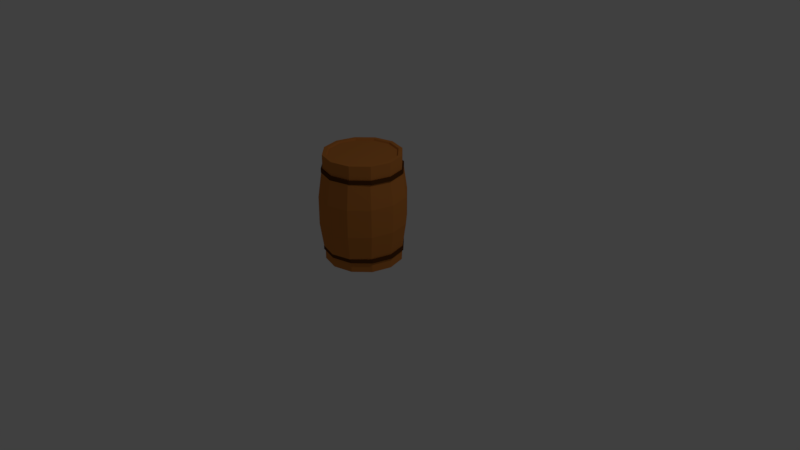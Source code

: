 # Source: galon1.blend  (saved by Blender 2.78.0; exported with 4.5.12 LTS)
import bpy
from mathutils import Matrix  # noqa: F401  (used for matrix-valued properties, if any)

bpy.ops.wm.read_factory_settings(use_empty=True)
scene = bpy.context.scene
scene.name = 'Scene'

# ---- collections
col_collection_1 = bpy.data.collections.new('Collection 1'); scene.collection.children.link(col_collection_1)

# ---- materials (node trees are filled in below, after node groups)
mat_kayu2 = bpy.data.materials.new('kayu2')
mat_kayu2.alpha_threshold = 0.0
mat_kayu2.use_transparent_shadow = False
mat_kayu2.diffuse_color = (0.5926, 0.2077, 0.04331, 1.0)
mat_kayu2.roughness = 0.5
mat_kayu3 = bpy.data.materials.new('kayu3')
mat_kayu3.alpha_threshold = 0.0
mat_kayu3.use_transparent_shadow = False
mat_kayu3.diffuse_color = (0.1046, 0.03689, 0.007499, 1.0)
mat_kayu3.roughness = 0.5

# ---- material node trees

# ---- world
world_world = bpy.data.worlds.new('World'); scene.world = world_world
world_world.color = (0.05088, 0.05088, 0.05088)
world_world.use_sun_shadow = False
world_world.sun_shadow_jitter_overblur = 0.0
world_world.cycles.sampling_method = 'MANUAL'

# ---- cameras
cam_camera = bpy.data.cameras.new('Camera')
cam_camera.clip_end = 100.0
cam_camera.lens = 35.0
cam_camera.sensor_width = 32.0
cam_camera.sensor_height = 18.0
cam_camera.ortho_scale = 7.314
cam_camera.dof.focus_distance = 0.0
cam_camera.dof.aperture_fstop = 128.0

# ---- lights
light_lamp = bpy.data.lights.new('Lamp', 'POINT')
light_lamp.transmission_factor = 0.0
light_lamp.cutoff_distance = 30.0
light_lamp.energy = 100.0
light_lamp.shadow_buffer_clip_start = 1.001
light_lamp.shadow_soft_size = 0.1
light_lamp.shadow_maximum_resolution = 0.006
light_lamp.use_absolute_resolution = True

# ---- meshes
me_circle = bpy.data.meshes.new('Circle')
me_circle.from_pydata([(0.0, 1.0, 0.0), (-0.5, 0.866, 0.0), (-0.866, 0.5, 0.0), (-1.0, -4.371e-08, 0.0), (-0.866, -0.5, 0.0), (-0.5, -0.866, 0.0), (-1.51e-07, -1.0, 0.0), (0.5, -0.866, 0.0), (0.866, -0.5, 0.0), (1.0, -4.649e-07, 0.0), (0.866, 0.5, 0.0), (0.5, 0.866, 0.0), (0.0, 1.0, 0.2684), (-0.5, 0.866, 0.2684), (-0.866, 0.5, 0.2684), (-1.0, -4.371e-08, 0.2684), (-0.866, -0.5, 0.2684), (-0.5, -0.866, 0.2684), (-1.51e-07, -1.0, 0.2684), (0.5, -0.866, 0.2684), (0.866, -0.5, 0.2684), (1.0, -4.649e-07, 0.2684), (0.866, 0.5, 0.2684), (0.5, 0.866, 0.2684), (0.0, 1.05, 0.3684), (-0.5, 0.9093, 0.3684), (-0.866, 0.525, 0.3684), (-1.0, -3.919e-08, 0.3684), (-0.866, -0.525, 0.3684), (-0.5, -0.9093, 0.3684), (-1.51e-07, -1.05, 0.3684), (0.5, -0.9093, 0.3684), (0.866, -0.525, 0.3684), (1.0, -4.815e-07, 0.3684), (0.866, 0.525, 0.3684), (0.5, 0.9093, 0.3684), (0.0, 1.05, 2.368), (-0.5, 0.9093, 2.368), (-0.866, 0.525, 2.368), (-1.0, -3.919e-08, 2.368), (-0.866, -0.525, 2.368), (-0.5, -0.9093, 2.368), (-1.51e-07, -1.05, 2.368), (0.5, -0.9093, 2.368), (0.866, -0.525, 2.368), (1.0, -4.815e-07, 2.368), (0.866, 0.525, 2.368), (0.5, 0.9093, 2.368), (0.0, 1.0, 2.468), (-0.5, 0.866, 2.468), (-0.866, 0.5, 2.468), (-1.0, -4.371e-08, 2.468), (-0.866, -0.5, 2.468), (-0.5, -0.866, 2.468), (-1.51e-07, -1.0, 2.468), (0.5, -0.866, 2.468), (0.866, -0.5, 2.468), (1.0, -4.649e-07, 2.468), (0.866, 0.5, 2.468), (0.5, 0.866, 2.468), (0.0, 1.0, 2.822), (-0.5, 0.866, 2.822), (-0.866, 0.5, 2.822), (-1.0, -4.371e-08, 2.822), (-0.866, -0.5, 2.822), (-0.5, -0.866, 2.822), (-1.51e-07, -1.0, 2.822), (0.5, -0.866, 2.822), (0.866, -0.5, 2.822), (1.0, -4.649e-07, 2.822), (0.866, 0.5, 2.822), (0.5, 0.866, 2.822), (9.934e-10, 0.9, 2.822), (-0.45, 0.7794, 2.822), (-0.7794, 0.45, 2.822), (-0.9, -5.325e-08, 2.822), (-0.7794, -0.45, 2.822), (-0.45, -0.7794, 2.822), (-1.349e-07, -0.9, 2.822), (0.45, -0.7794, 2.822), (0.7794, -0.45, 2.822), (0.9, -4.323e-07, 2.822), (0.7794, 0.45, 2.822), (0.45, 0.7794, 2.822), (-0.45, 0.7794, 0.0), (9.934e-10, 0.9, 0.0), (-0.7794, 0.45, 0.0), (-0.9, -5.325e-08, 0.0), (-0.7794, -0.45, 0.0), (-0.45, -0.7794, 0.0), (-1.349e-07, -0.9, 0.0), (0.45, -0.7794, 0.0), (0.7794, -0.45, 0.0), (0.9, -4.323e-07, 0.0), (0.7794, 0.45, 0.0), (0.45, 0.7794, 0.0), (-0.4365, 0.756, 2.78), (2.156e-09, 0.873, 2.78), (-0.756, 0.4365, 2.78), (-0.873, -5.575e-08, 2.78), (-0.756, -0.4365, 2.78), (-0.4365, -0.756, 2.78), (-1.297e-07, -0.873, 2.78), (0.4365, -0.756, 2.78), (0.756, -0.4365, 2.78), (0.873, -4.235e-07, 2.78), (0.756, 0.4365, 2.78), (0.4365, 0.756, 2.78), (-0.4365, 0.756, 0.04233), (2.156e-09, 0.873, 0.04233), (-0.756, 0.4365, 0.04233), (-0.873, -5.575e-08, 0.04233), (-0.756, -0.4365, 0.04233), (-0.4365, -0.756, 0.04233), (-1.297e-07, -0.873, 0.04233), (0.4365, -0.756, 0.04233), (0.756, -0.4365, 0.04233), (0.873, -4.235e-07, 0.04233), (0.756, 0.4365, 0.04233), (0.4365, 0.756, 0.04233), (-0.52, 0.9007, 2.366), (-1.987e-10, 1.04, 2.366), (-0.9007, 0.52, 2.366), (-1.04, -4.01e-08, 2.366), (-0.9007, -0.52, 2.366), (-0.52, -0.9007, 2.366), (-1.572e-07, -1.04, 2.366), (0.52, -0.9007, 2.366), (0.9007, -0.52, 2.366), (1.04, -4.781e-07, 2.366), (0.9007, 0.52, 2.366), (0.52, 0.9007, 2.366), (-0.52, 0.9007, 2.47), (-1.987e-10, 1.04, 2.47), (-0.9007, 0.52, 2.47), (-1.04, -4.01e-08, 2.47), (-0.9007, -0.52, 2.47), (-0.52, -0.9007, 2.47), (-1.572e-07, -1.04, 2.47), (0.52, -0.9007, 2.47), (0.9007, -0.52, 2.47), (1.04, -4.781e-07, 2.47), (0.9007, 0.52, 2.47), (0.52, 0.9007, 2.47), (-0.52, 0.9007, 0.2664), (-1.987e-10, 1.04, 0.2664), (-0.9007, 0.52, 0.2664), (-1.04, -4.01e-08, 0.2664), (-0.9007, -0.52, 0.2664), (-0.52, -0.9007, 0.2664), (-1.572e-07, -1.04, 0.2664), (0.52, -0.9007, 0.2664), (0.9007, -0.52, 0.2664), (1.04, -4.781e-07, 0.2664), (0.9007, 0.52, 0.2664), (0.52, 0.9007, 0.2664), (-0.52, 0.9007, 0.3704), (-1.987e-10, 1.04, 0.3704), (-0.9007, 0.52, 0.3704), (-1.04, -4.01e-08, 0.3704), (-0.9007, -0.52, 0.3704), (-0.52, -0.9007, 0.3704), (-1.572e-07, -1.04, 0.3704), (0.52, -0.9007, 0.3704), (0.9007, -0.52, 0.3704), (1.04, -4.781e-07, 0.3704), (0.9007, 0.52, 0.3704), (0.52, 0.9007, 0.3704), (-1.736e-09, 1.142, 1.006), (-1.736e-09, 1.142, 1.731), (-0.5437, 0.9888, 1.731), (-0.5437, 0.9888, 1.006), (0.5437, -0.9888, 1.006), (0.5437, -0.9888, 1.731), (0.9417, -0.5709, 1.731), (0.9417, -0.5709, 1.006), (-0.9417, -0.5709, 1.006), (-0.9417, -0.5709, 1.731), (-0.5437, -0.9888, 1.731), (-0.5437, -0.9888, 1.006), (0.5437, 0.9888, 1.006), (0.5437, 0.9888, 1.731), (-0.9417, 0.5709, 1.731), (-0.9417, 0.5709, 1.006), (1.087, -5.096e-07, 1.731), (1.087, -5.096e-07, 1.006), (-1.659e-07, -1.142, 1.731), (-1.659e-07, -1.142, 1.006), (-1.087, -2.873e-08, 1.731), (-1.087, -2.873e-08, 1.006), (0.9417, 0.5709, 1.731), (0.9417, 0.5709, 1.006)], [], [(3, 2, 14, 15), (10, 9, 21, 22), (7, 6, 18, 19), (4, 3, 15, 16), (11, 10, 22, 23), (1, 0, 12, 13), (8, 7, 19, 20), (5, 4, 16, 17), (0, 11, 23, 12), (2, 1, 13, 14), (9, 8, 20, 21), (6, 5, 17, 18), (2, 3, 87, 86), (24, 25, 156, 157), (22, 21, 153, 154), (31, 32, 164, 163), (14, 13, 144, 146), (21, 20, 152, 153), (30, 31, 163, 162), (13, 12, 145, 144), (20, 19, 151, 152), (29, 30, 162, 161), (19, 18, 150, 151), (28, 29, 161, 160), (35, 24, 157, 167), (170, 169, 36, 37), (174, 173, 43, 44), (178, 177, 40, 41), (169, 181, 47, 36), (182, 170, 37, 38), (184, 174, 44, 45), (186, 178, 41, 42), (188, 182, 38, 39), (190, 184, 45, 46), (173, 186, 42, 43), (177, 188, 39, 40), (181, 190, 46, 47), (58, 59, 143, 142), (41, 40, 124, 125), (50, 51, 135, 134), (36, 47, 131, 121), (57, 58, 142, 141), (40, 39, 123, 124), (49, 50, 134, 132), (47, 46, 130, 131), (56, 57, 141, 140), (39, 38, 122, 123), (48, 49, 132, 133), (46, 45, 129, 130), (52, 51, 63, 64), (59, 58, 70, 71), (49, 48, 60, 61), (56, 55, 67, 68), (53, 52, 64, 65), (48, 59, 71, 60), (50, 49, 61, 62), (57, 56, 68, 69), (54, 53, 65, 66), (51, 50, 62, 63), (58, 57, 69, 70), (55, 54, 66, 67), (64, 63, 75, 76), (86, 87, 111, 110), (71, 70, 82, 83), (61, 60, 72, 73), (68, 67, 79, 80), (65, 64, 76, 77), (60, 71, 83, 72), (62, 61, 73, 74), (69, 68, 80, 81), (66, 65, 77, 78), (63, 62, 74, 75), (70, 69, 81, 82), (67, 66, 78, 79), (72, 83, 107, 97), (9, 10, 94, 93), (6, 7, 91, 90), (3, 4, 88, 87), (10, 11, 95, 94), (0, 1, 84, 85), (7, 8, 92, 91), (4, 5, 89, 88), (11, 0, 85, 95), (1, 2, 86, 84), (8, 9, 93, 92), (5, 6, 90, 89), (96, 97, 107, 106, 105, 104, 103, 102, 101, 100, 99, 98), (108, 110, 111, 112, 113, 114, 115, 116, 117, 118, 119, 109), (77, 76, 100, 101), (94, 95, 119, 118), (87, 88, 112, 111), (78, 77, 101, 102), (95, 85, 109, 119), (88, 89, 113, 112), (79, 78, 102, 103), (89, 90, 114, 113), (80, 79, 103, 104), (73, 72, 97, 96), (90, 91, 115, 114), (81, 80, 104, 105), (74, 73, 96, 98), (91, 92, 116, 115), (82, 81, 105, 106), (85, 84, 108, 109), (75, 74, 98, 99), (92, 93, 117, 116), (83, 82, 106, 107), (84, 86, 110, 108), (76, 75, 99, 100), (93, 94, 118, 117), (131, 130, 142, 143), (120, 121, 133, 132), (128, 127, 139, 140), (125, 124, 136, 137), (121, 131, 143, 133), (122, 120, 132, 134), (129, 128, 140, 141), (126, 125, 137, 138), (123, 122, 134, 135), (130, 129, 141, 142), (127, 126, 138, 139), (124, 123, 135, 136), (51, 52, 136, 135), (42, 41, 125, 126), (59, 48, 133, 143), (52, 53, 137, 136), (43, 42, 126, 127), (53, 54, 138, 137), (44, 43, 127, 128), (37, 36, 121, 120), (54, 55, 139, 138), (45, 44, 128, 129), (38, 37, 120, 122), (55, 56, 140, 139), (152, 151, 163, 164), (149, 148, 160, 161), (145, 155, 167, 157), (146, 144, 156, 158), (153, 152, 164, 165), (150, 149, 161, 162), (147, 146, 158, 159), (154, 153, 165, 166), (151, 150, 162, 163), (148, 147, 159, 160), (155, 154, 166, 167), (144, 145, 157, 156), (15, 14, 146, 147), (32, 33, 165, 164), (23, 22, 154, 155), (25, 26, 158, 156), (16, 15, 147, 148), (33, 34, 166, 165), (12, 23, 155, 145), (26, 27, 159, 158), (17, 16, 148, 149), (34, 35, 167, 166), (27, 28, 160, 159), (18, 17, 149, 150), (35, 34, 191, 180), (180, 191, 190, 181), (28, 27, 189, 176), (176, 189, 188, 177), (31, 30, 187, 172), (172, 187, 186, 173), (34, 33, 185, 191), (191, 185, 184, 190), (27, 26, 183, 189), (189, 183, 182, 188), (30, 29, 179, 187), (187, 179, 178, 186), (33, 32, 175, 185), (185, 175, 174, 184), (26, 25, 171, 183), (183, 171, 170, 182), (24, 35, 180, 168), (168, 180, 181, 169), (29, 28, 176, 179), (179, 176, 177, 178), (32, 31, 172, 175), (175, 172, 173, 174), (25, 24, 168, 171), (171, 168, 169, 170)])
me_circle.polygons.foreach_set('material_index', [0, 0, 0, 0, 0, 0, 0, 0, 0, 0, 0, 0, 0, 1, 1, 1, 1, 1, 1, 1, 1, 1, 1, 1, 1, 0, 0, 0, 0, 0, 0, 0, 0, 0, 0, 0, 0, 1, 1, 1, 1, 1, 1, 1, 1, 1, 1, 1, 1, 0, 0, 0, 0, 0, 0, 0, 0, 0, 0, 0, 0, 0, 0, 0, 0, 0, 0, 0, 0, 0, 0, 0, 0, 0, 0, 0, 0, 0, 0, 0, 0, 0, 0, 0, 0, 0, 0, 0, 0, 0, 0, 0, 0, 0, 0, 0, 0, 0, 0, 0, 0, 0, 0, 0, 0, 0, 0, 0, 0, 0, 1, 1, 1, 1, 1, 1, 1, 1, 1, 1, 1, 1, 1, 1, 1, 1, 1, 1, 1, 1, 1, 1, 1, 1, 1, 1, 1, 1, 1, 1, 1, 1, 1, 1, 1, 1, 1, 1, 1, 1, 1, 1, 1, 1, 1, 1, 1, 1, 0, 0, 0, 0, 0, 0, 0, 0, 0, 0, 0, 0, 0, 0, 0, 0, 0, 0, 0, 0, 0, 0, 0, 0])
me_circle.materials.append(mat_kayu2)
me_circle.materials.append(mat_kayu3)
me_circle.use_remesh_preserve_volume = False
me_circle.use_remesh_preserve_attributes = False
me_circle.use_mirror_vertex_groups = False
me_circle.update()

# ---- objects
ob_lamp = bpy.data.objects.new('Lamp', light_lamp)
ob_camera = bpy.data.objects.new('Camera', cam_camera)
ob_circle = bpy.data.objects.new('Circle', me_circle)

# ---- transforms, parenting, visibility, modifiers, constraints
ob_lamp.location = (4.076, 1.005, 5.904)
ob_lamp.rotation_euler = (0.6503, 0.05522, 1.866)
ob_lamp.lock_rotations_4d = False
ob_lamp.empty_display_type = 'ARROWS'
ob_lamp.color = (0.0, 0.0, 0.0, 0.0)
ob_lamp.lineart.crease_threshold = 0.0
ob_camera.location = (7.481, -6.508, 5.344)
ob_camera.rotation_euler = (1.109, 0.0, 0.8149)
ob_camera.lock_rotations_4d = False
ob_camera.empty_display_type = 'ARROWS'
ob_camera.color = (0.0, 0.0, 0.0, 0.0)
ob_camera.display_type = 'WIRE'
ob_camera.lineart.crease_threshold = 0.0
ob_circle.location = (-0.05372, -0.03203, -0.005678)
ob_circle.scale = (0.5, 0.5, 0.5)
ob_circle.lineart.crease_threshold = 0.0

# ---- collection membership
col_collection_1.objects.link(ob_lamp)
col_collection_1.objects.link(ob_camera)
col_collection_1.objects.link(ob_circle)

# ---- scene / render settings (as saved in the file)
scene.camera = ob_camera
scene.frame_start = 1; scene.frame_end = 250; scene.frame_set(1)
scene.render.engine = 'BLENDER_EEVEE_NEXT'
scene.render.resolution_percentage = 50
scene.render.dither_intensity = 0.0
scene.cycles.use_denoising = False
scene.cycles.samples = 128
scene.cycles.sampling_pattern = 'TABULATED_SOBOL'
scene.cycles.light_sampling_threshold = 0.0
scene.cycles.use_adaptive_sampling = False
scene.cycles.use_light_tree = False
scene.cycles.blur_glossy = 0.0
scene.cycles.sample_clamp_indirect = 0.0
scene.view_settings.view_transform = 'Standard'
bpy.context.view_layer.update()
